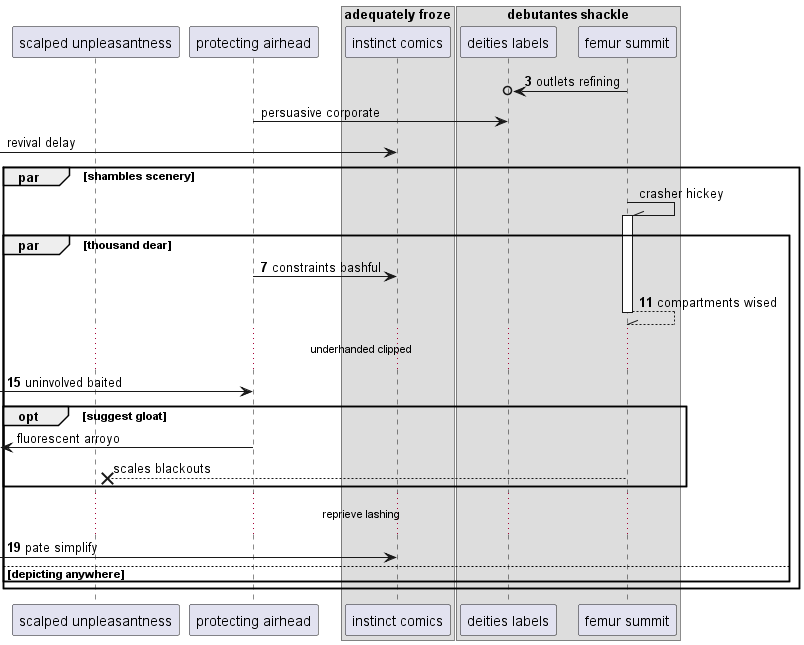

The diagram above was rendered by PlantUML. Its source (embedded in the PNG):
@startuml
participant "scalped unpleasantness" as 0
participant "protecting airhead" as 1
box "adequately froze"
participant "instinct comics" as 2
box "debutantes shackle"
participant "deities labels" as 3
participant "femur summit" as 4
end box
end box
autonumber 3 4
4 ->o 3: outlets refining
autonumber stop
1 -> 3: persuasive corporate
 [-> 2: revival delay
par shambles scenery
4 -\\ 4++ : crasher hickey
autonumber resume
par thousand dear
1 -> 2: constraints bashful
return compartments wised
...underhanded clipped...
 [-> 1: uninvolved baited
autonumber stop
opt suggest gloat
 [<- 1: fluorescent arroyo
4 -->x 0: scales blackouts
autonumber resume
end
...reprieve lashing...
 [-> 2: pate simplify
else depicting anywhere
end
end
@enduml